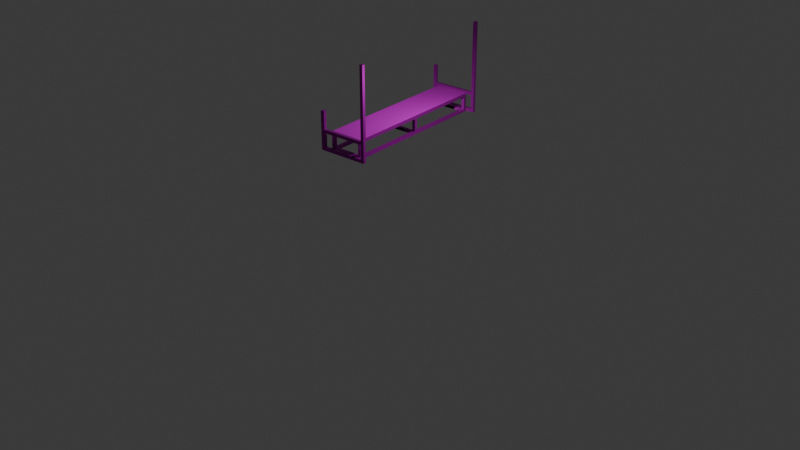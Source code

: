 # Source: Banca.blend  (saved by Blender 5.2.45; exported with 4.5.12 LTS)
import bpy
from mathutils import Matrix  # noqa: F401  (used for matrix-valued properties, if any)

bpy.ops.wm.read_factory_settings(use_empty=True)
scene = bpy.context.scene
scene.name = 'Scene'

# ---- collections
col_banca = bpy.data.collections.new('banca'); scene.collection.children.link(col_banca)

# ---- images (referenced by path relative to the original .blend; pixels are not part of the script)
import os
ASSET_DIR = os.environ.get("B2B_ASSET_DIR", "")  # directory of the original .blend (textures are referenced by path, not embedded)
HERE = os.path.dirname(os.path.abspath(__file__))  # packed textures are extracted next to this script under _unpacked/

def load_image(name, relpath, width, height, colorspace="sRGB"):
    """Load a texture the original file referenced (path relative to the .blend, or extracted next to this script)."""
    p = next((c for c in (os.path.join(HERE, relpath), os.path.join(ASSET_DIR, relpath)) if relpath and os.path.exists(c)), "")
    if p:
        img = bpy.data.images.load(p, check_existing=True)
        img.name = name
    else:  # same state as the original file: an image datablock whose file is absent (Cycles renders it pink)
        img = bpy.data.images.new(name, width, height)
        img.source = "FILE"
        img.filepath = "//" + (relpath or name)
    img.colorspace_settings.name = colorspace
    return img
img_fondo_textura_lisa_negra_53876_101777_avif = load_image('fondo-textura-lisa-negra_53876-101777.avif', 'fondo-textura-lisa-negra_53876-101777.avif', 1024, 1024, 'sRGB')
img_images_jpg = load_image('images.jpg', 'images.jpg', 1024, 1024, 'sRGB')
img_85273464_blue_relief_texture_of_glass_a_high_resolution_jpg = load_image('85273464-blue-relief-texture-of-glass-a-high-resolution.jpg', '85273464-blue-relief-texture-of-glass-a-high-resolution.jpg', 1024, 1024, 'sRGB')

# ---- materials (node trees are filled in below, after node groups)
mat_material = bpy.data.materials.new('Material')
mat_material_002 = bpy.data.materials.new('Material.002')
mat_material_003 = bpy.data.materials.new('Material.003')

# ---- material node trees
mat_material.use_nodes = True; mat_material.node_tree.nodes.clear()
_N = mat_material.node_tree.nodes; _L = mat_material.node_tree.links
n0 = _N.new('ShaderNodeBsdfPrincipled'); n0.name = 'Principled BSDF'; n0.location = (-200, 100)
n0.inputs[1].default_value = 0.75
n0.inputs[2].default_value = 0.32
n0.inputs[10].default_value = 0.005
n1 = _N.new('ShaderNodeOutputMaterial'); n1.name = 'Material Output'; n1.location = (200, 100)
n2 = _N.new('ShaderNodeTexImage'); n2.name = 'Image Texture'; n2.location = (-563, 179)
n2.image = img_fondo_textura_lisa_negra_53876_101777_avif
n3 = _N.new('ShaderNodeTexNoise'); n3.name = 'Noise Texture'; n3.location = (-697, -173)
n3.width = 160
n3.inputs[2].default_value = 180.0
n4 = _N.new('ShaderNodeBump'); n4.name = 'Bump'; n4.location = (-433, -188)
n4.inputs[0].default_value = 0.08
n4.inputs[1].default_value = 0.05
_L.new(n0.outputs[0], n1.inputs[0])
_L.new(n2.outputs[0], n0.inputs[0])
_L.new(n3.outputs[0], n4.inputs[4])
_L.new(n4.outputs[0], n0.inputs[5])
n1.is_active_output = True
mat_material_002.use_nodes = True; mat_material_002.node_tree.nodes.clear()
_N = mat_material_002.node_tree.nodes; _L = mat_material_002.node_tree.links
n0 = _N.new('ShaderNodeBsdfPrincipled'); n0.name = 'Principled BSDF'; n0.location = (-180, 133)
n0.inputs[2].default_value = 0.48
n0.inputs[10].default_value = 0.005
n1 = _N.new('ShaderNodeOutputMaterial'); n1.name = 'Material Output'; n1.location = (200, 100)
n2 = _N.new('ShaderNodeTexImage'); n2.name = 'Image Texture'; n2.location = (-540, 338)
n2.image = img_images_jpg
n3 = _N.new('ShaderNodeBump'); n3.name = 'Bump'; n3.location = (-425, -31)
n3.inputs[0].default_value = 0.12
n3.inputs[1].default_value = 0.008
n4 = _N.new('ShaderNodeTexNoise'); n4.name = 'Noise Texture'; n4.location = (-726, 4)
n4.width = 160
n4.inputs[2].default_value = 120.0
n4.inputs[3].default_value = 3.0
_L.new(n0.outputs[0], n1.inputs[0])
_L.new(n2.outputs[0], n0.inputs[0])
_L.new(n3.outputs[0], n0.inputs[5])
_L.new(n4.outputs[0], n3.inputs[4])
n1.is_active_output = True
mat_material_003.use_nodes = True; mat_material_003.node_tree.nodes.clear()
_N = mat_material_003.node_tree.nodes; _L = mat_material_003.node_tree.links
n0 = _N.new('ShaderNodeBsdfPrincipled'); n0.name = 'Principled BSDF'; n0.location = (-200, 100)
n0.inputs[2].default_value = 0.08
n0.inputs[4].default_value = 0.45
n0.inputs[10].default_value = 0.005
n0.inputs[18].default_value = 1.0
n0.inputs[19].default_value = 0.1
n1 = _N.new('ShaderNodeOutputMaterial'); n1.name = 'Material Output'; n1.location = (200, 100)
n2 = _N.new('ShaderNodeTexImage'); n2.name = 'Image Texture'; n2.location = (-563, 197)
n2.image = img_85273464_blue_relief_texture_of_glass_a_high_resolution_jpg
_L.new(n0.outputs[0], n1.inputs[0])
_L.new(n2.outputs[0], n0.inputs[0])
n1.is_active_output = True

# ---- world
world_world = bpy.data.worlds.new('World'); scene.world = world_world
world_world.use_nodes = True; world_world.node_tree.nodes.clear()
_N = world_world.node_tree.nodes; _L = world_world.node_tree.links
n0 = _N.new('ShaderNodeOutputWorld'); n0.name = 'World Output'; n0.location = (200, 100)
n1 = _N.new('ShaderNodeBackground'); n1.name = 'Background'; n1.location = (-200, 100)
n1.inputs[0].default_value = (0.05088, 0.05088, 0.05088, 1.0)
_L.new(n1.outputs[0], n0.inputs[0])
n0.is_active_output = True
world_world.color = (0.05088, 0.05088, 0.05088)
world_world.sun_shadow_jitter_overblur = 0.0

# ---- cameras
cam_camera = bpy.data.cameras.new('Camera')
cam_camera.clip_end = 100.0
cam_camera.ortho_scale = 7.314

# ---- lights
light_light = bpy.data.lights.new('Light', 'POINT')
light_light.energy = 1000.0
light_light.shadow_soft_size = 0.1

# ---- meshes
me_cube_003 = bpy.data.meshes.new('Cube.003')
me_cube_003.from_pydata([(-1.0, -1.0, -1.0), (-1.0, -1.0, 1.0), (-1.0, 1.0, -1.0), (-1.0, 1.0, 1.0), (1.0, -1.0, -1.0), (1.0, -1.0, 1.0), (1.0, 1.0, -1.0), (1.0, 1.0, 1.0)], [], [(0, 1, 3, 2), (2, 3, 7, 6), (6, 7, 5, 4), (4, 5, 1, 0), (2, 6, 4, 0), (7, 3, 1, 5)])
_uv = me_cube_003.uv_layers.new(name='UVMap')
_uv.uv.foreach_set('vector', [0.375, 0.0, 0.625, 0.0, 0.625, 0.25, 0.375, 0.25, 0.375, 0.25, 0.625, 0.25, 0.625, 0.5, 0.375, 0.5, 0.375, 0.5, 0.625, 0.5, 0.625, 0.75, 0.375, 0.75, 0.375, 0.75, 0.625, 0.75, 0.625, 1.0, 0.375, 1.0, 0.125, 0.5, 0.375, 0.5, 0.375, 0.75, 0.125, 0.75, 0.625, 0.5, 0.875, 0.5, 0.875, 0.75, 0.625, 0.75])
me_cube_003.materials.append(mat_material)
me_cube_003.update()
me_cube_004 = bpy.data.meshes.new('Cube.004')
me_cube_004.from_pydata([(-1.0, -1.0, -1.0), (-1.0, -1.0, 1.0), (-1.0, 1.0, -1.0), (-1.0, 1.0, 1.0), (1.0, -1.0, -1.0), (1.0, -1.0, 1.0), (1.0, 1.0, -1.0), (1.0, 1.0, 1.0)], [], [(0, 1, 3, 2), (2, 3, 7, 6), (6, 7, 5, 4), (4, 5, 1, 0), (2, 6, 4, 0), (7, 3, 1, 5)])
_uv = me_cube_004.uv_layers.new(name='UVMap')
_uv.uv.foreach_set('vector', [0.375, 0.0, 0.625, 0.0, 0.625, 0.25, 0.375, 0.25, 0.375, 0.25, 0.625, 0.25, 0.625, 0.5, 0.375, 0.5, 0.375, 0.5, 0.625, 0.5, 0.625, 0.75, 0.375, 0.75, 0.375, 0.75, 0.625, 0.75, 0.625, 1.0, 0.375, 1.0, 0.125, 0.5, 0.375, 0.5, 0.375, 0.75, 0.125, 0.75, 0.625, 0.5, 0.875, 0.5, 0.875, 0.75, 0.625, 0.75])
me_cube_004.materials.append(mat_material)
me_cube_004.update()
me_cube_005 = bpy.data.meshes.new('Cube.005')
me_cube_005.from_pydata([(-1.0, -1.0, -1.0), (-1.0, -1.0, 1.0), (-1.0, 1.0, -1.0), (-1.0, 1.0, 1.0), (1.0, -1.0, -1.0), (1.0, -1.0, 1.0), (1.0, 1.0, -1.0), (1.0, 1.0, 1.0)], [], [(0, 1, 3, 2), (2, 3, 7, 6), (6, 7, 5, 4), (4, 5, 1, 0), (2, 6, 4, 0), (7, 3, 1, 5)])
_uv = me_cube_005.uv_layers.new(name='UVMap')
_uv.uv.foreach_set('vector', [0.375, 0.0, 0.625, 0.0, 0.625, 0.25, 0.375, 0.25, 0.375, 0.25, 0.625, 0.25, 0.625, 0.5, 0.375, 0.5, 0.375, 0.5, 0.625, 0.5, 0.625, 0.75, 0.375, 0.75, 0.375, 0.75, 0.625, 0.75, 0.625, 1.0, 0.375, 1.0, 0.125, 0.5, 0.375, 0.5, 0.375, 0.75, 0.125, 0.75, 0.625, 0.5, 0.875, 0.5, 0.875, 0.75, 0.625, 0.75])
me_cube_005.materials.append(mat_material)
me_cube_005.update()
me_cube_006 = bpy.data.meshes.new('Cube.006')
me_cube_006.from_pydata([(-1.0, -1.0, -1.0), (-1.0, -1.0, 1.0), (-1.0, 1.0, -1.0), (-1.0, 1.0, 1.0), (1.0, -1.0, -1.0), (1.0, -1.0, 1.0), (1.0, 1.0, -1.0), (1.0, 1.0, 1.0)], [], [(0, 1, 3, 2), (2, 3, 7, 6), (6, 7, 5, 4), (4, 5, 1, 0), (2, 6, 4, 0), (7, 3, 1, 5)])
_uv = me_cube_006.uv_layers.new(name='UVMap')
_uv.uv.foreach_set('vector', [0.375, 0.0, 0.625, 0.0, 0.625, 0.25, 0.375, 0.25, 0.375, 0.25, 0.625, 0.25, 0.625, 0.5, 0.375, 0.5, 0.375, 0.5, 0.625, 0.5, 0.625, 0.75, 0.375, 0.75, 0.375, 0.75, 0.625, 0.75, 0.625, 1.0, 0.375, 1.0, 0.125, 0.5, 0.375, 0.5, 0.375, 0.75, 0.125, 0.75, 0.625, 0.5, 0.875, 0.5, 0.875, 0.75, 0.625, 0.75])
me_cube_006.materials.append(mat_material)
me_cube_006.update()
me_cube_007 = bpy.data.meshes.new('Cube.007')
me_cube_007.from_pydata([(-1.0, -1.0, -1.0), (-1.0, -1.0, 1.0), (-1.0, 1.0, -1.0), (-1.0, 1.0, 1.0), (1.0, -1.0, -1.0), (1.0, -1.0, 1.0), (1.0, 1.0, -1.0), (1.0, 1.0, 1.0)], [], [(0, 1, 3, 2), (2, 3, 7, 6), (6, 7, 5, 4), (4, 5, 1, 0), (2, 6, 4, 0), (7, 3, 1, 5)])
_uv = me_cube_007.uv_layers.new(name='UVMap')
_uv.uv.foreach_set('vector', [0.375, 0.0, 0.625, 0.0, 0.625, 0.25, 0.375, 0.25, 0.375, 0.25, 0.625, 0.25, 0.625, 0.5, 0.375, 0.5, 0.375, 0.5, 0.625, 0.5, 0.625, 0.75, 0.375, 0.75, 0.375, 0.75, 0.625, 0.75, 0.625, 1.0, 0.375, 1.0, 0.125, 0.5, 0.375, 0.5, 0.375, 0.75, 0.125, 0.75, 0.625, 0.5, 0.875, 0.5, 0.875, 0.75, 0.625, 0.75])
me_cube_007.materials.append(mat_material)
me_cube_007.update()
me_cube_008 = bpy.data.meshes.new('Cube.008')
me_cube_008.from_pydata([(-1.0, -1.0, -1.0), (-1.0, -1.0, 1.0), (-1.0, 1.0, -1.0), (-1.0, 1.0, 1.0), (1.0, -1.0, -1.0), (1.0, -1.0, 1.0), (1.0, 1.0, -1.0), (1.0, 1.0, 1.0)], [], [(0, 1, 3, 2), (2, 3, 7, 6), (6, 7, 5, 4), (4, 5, 1, 0), (2, 6, 4, 0), (7, 3, 1, 5)])
_uv = me_cube_008.uv_layers.new(name='UVMap')
_uv.uv.foreach_set('vector', [0.375, 0.0, 0.625, 0.0, 0.625, 0.25, 0.375, 0.25, 0.375, 0.25, 0.625, 0.25, 0.625, 0.5, 0.375, 0.5, 0.375, 0.5, 0.625, 0.5, 0.625, 0.75, 0.375, 0.75, 0.375, 0.75, 0.625, 0.75, 0.625, 1.0, 0.375, 1.0, 0.125, 0.5, 0.375, 0.5, 0.375, 0.75, 0.125, 0.75, 0.625, 0.5, 0.875, 0.5, 0.875, 0.75, 0.625, 0.75])
me_cube_008.materials.append(mat_material)
me_cube_008.update()
me_cube_009 = bpy.data.meshes.new('Cube.009')
me_cube_009.from_pydata([(-1.0, -1.0, -1.0), (-1.0, -1.0, 1.0), (-1.0, 1.0, -1.0), (-1.0, 1.0, 1.0), (1.0, -1.0, -1.0), (1.0, -1.0, 1.0), (1.0, 1.0, -1.0), (1.0, 1.0, 1.0)], [], [(0, 1, 3, 2), (2, 3, 7, 6), (6, 7, 5, 4), (4, 5, 1, 0), (2, 6, 4, 0), (7, 3, 1, 5)])
_uv = me_cube_009.uv_layers.new(name='UVMap')
_uv.uv.foreach_set('vector', [0.375, 0.0, 0.625, 0.0, 0.625, 0.25, 0.375, 0.25, 0.375, 0.25, 0.625, 0.25, 0.625, 0.5, 0.375, 0.5, 0.375, 0.5, 0.625, 0.5, 0.625, 0.75, 0.375, 0.75, 0.375, 0.75, 0.625, 0.75, 0.625, 1.0, 0.375, 1.0, 0.125, 0.5, 0.375, 0.5, 0.375, 0.75, 0.125, 0.75, 0.625, 0.5, 0.875, 0.5, 0.875, 0.75, 0.625, 0.75])
me_cube_009.materials.append(mat_material)
me_cube_009.update()
me_cube_010 = bpy.data.meshes.new('Cube.010')
me_cube_010.from_pydata([(-1.0, -1.0, -1.0), (-1.0, -1.0, 1.0), (-1.0, 1.0, -1.0), (-1.0, 1.0, 1.0), (1.0, -1.0, -1.0), (1.0, -1.0, 1.0), (1.0, 1.0, -1.0), (1.0, 1.0, 1.0)], [], [(0, 1, 3, 2), (2, 3, 7, 6), (6, 7, 5, 4), (4, 5, 1, 0), (2, 6, 4, 0), (7, 3, 1, 5)])
_uv = me_cube_010.uv_layers.new(name='UVMap')
_uv.uv.foreach_set('vector', [0.375, 0.0, 0.625, 0.0, 0.625, 0.25, 0.375, 0.25, 0.375, 0.25, 0.625, 0.25, 0.625, 0.5, 0.375, 0.5, 0.375, 0.5, 0.625, 0.5, 0.625, 0.75, 0.375, 0.75, 0.375, 0.75, 0.625, 0.75, 0.625, 1.0, 0.375, 1.0, 0.125, 0.5, 0.375, 0.5, 0.375, 0.75, 0.125, 0.75, 0.625, 0.5, 0.875, 0.5, 0.875, 0.75, 0.625, 0.75])
me_cube_010.materials.append(mat_material)
me_cube_010.update()
me_cube_011 = bpy.data.meshes.new('Cube.011')
me_cube_011.from_pydata([(-1.0, -1.0, -1.0), (-1.0, -1.0, 1.0), (-1.0, 1.0, -1.0), (-1.0, 1.0, 1.0), (1.0, -1.0, -1.0), (1.0, -1.0, 1.0), (1.0, 1.0, -1.0), (1.0, 1.0, 1.0)], [], [(0, 1, 3, 2), (2, 3, 7, 6), (6, 7, 5, 4), (4, 5, 1, 0), (2, 6, 4, 0), (7, 3, 1, 5)])
_uv = me_cube_011.uv_layers.new(name='UVMap')
_uv.uv.foreach_set('vector', [0.375, 0.0, 0.625, 0.0, 0.625, 0.25, 0.375, 0.25, 0.375, 0.25, 0.625, 0.25, 0.625, 0.5, 0.375, 0.5, 0.375, 0.5, 0.625, 0.5, 0.625, 0.75, 0.375, 0.75, 0.375, 0.75, 0.625, 0.75, 0.625, 1.0, 0.375, 1.0, 0.125, 0.5, 0.375, 0.5, 0.375, 0.75, 0.125, 0.75, 0.625, 0.5, 0.875, 0.5, 0.875, 0.75, 0.625, 0.75])
me_cube_011.materials.append(mat_material)
me_cube_011.update()
me_cube_012 = bpy.data.meshes.new('Cube.012')
me_cube_012.from_pydata([(-1.0, -1.0, -1.0), (-1.0, -1.0, 1.0), (-1.0, 1.0, -1.0), (-1.0, 1.0, 1.0), (1.0, -1.0, -1.0), (1.0, -1.0, 1.0), (1.0, 1.0, -1.0), (1.0, 1.0, 1.0)], [], [(0, 1, 3, 2), (2, 3, 7, 6), (6, 7, 5, 4), (4, 5, 1, 0), (2, 6, 4, 0), (7, 3, 1, 5)])
_uv = me_cube_012.uv_layers.new(name='UVMap')
_uv.uv.foreach_set('vector', [0.375, 0.0, 0.625, 0.0, 0.625, 0.25, 0.375, 0.25, 0.375, 0.25, 0.625, 0.25, 0.625, 0.5, 0.375, 0.5, 0.375, 0.5, 0.625, 0.5, 0.625, 0.75, 0.375, 0.75, 0.375, 0.75, 0.625, 0.75, 0.625, 1.0, 0.375, 1.0, 0.125, 0.5, 0.375, 0.5, 0.375, 0.75, 0.125, 0.75, 0.625, 0.5, 0.875, 0.5, 0.875, 0.75, 0.625, 0.75])
me_cube_012.materials.append(mat_material)
me_cube_012.update()
me_cube_013 = bpy.data.meshes.new('Cube.013')
me_cube_013.from_pydata([(-1.0, -1.0, -1.0), (-1.0, -1.0, 1.0), (-1.0, 1.0, -1.0), (-1.0, 1.0, 1.0), (1.0, -1.0, -1.0), (1.0, -1.0, 1.0), (1.0, 1.0, -1.0), (1.0, 1.0, 1.0)], [], [(0, 1, 3, 2), (2, 3, 7, 6), (6, 7, 5, 4), (4, 5, 1, 0), (2, 6, 4, 0), (7, 3, 1, 5)])
_uv = me_cube_013.uv_layers.new(name='UVMap')
_uv.uv.foreach_set('vector', [0.375, 0.0, 0.625, 0.0, 0.625, 0.25, 0.375, 0.25, 0.375, 0.25, 0.625, 0.25, 0.625, 0.5, 0.375, 0.5, 0.375, 0.5, 0.625, 0.5, 0.625, 0.75, 0.375, 0.75, 0.375, 0.75, 0.625, 0.75, 0.625, 1.0, 0.375, 1.0, 0.125, 0.5, 0.375, 0.5, 0.375, 0.75, 0.125, 0.75, 0.625, 0.5, 0.875, 0.5, 0.875, 0.75, 0.625, 0.75])
me_cube_013.materials.append(mat_material)
me_cube_013.update()
me_plane = bpy.data.meshes.new('Plane')
me_plane.from_pydata([(-1.0, -1.0, 0.0), (1.0, -1.0, 0.0), (-1.0, 1.0, 0.0), (1.0, 1.0, 0.0)], [], [(0, 1, 3, 2)])
_uv = me_plane.uv_layers.new(name='UVMap')
_uv.uv.foreach_set('vector', [0.0, 0.0, 1.0, 0.0, 1.0, 1.0, 0.0, 1.0])
me_plane.materials.append(mat_material_002)
me_plane.update()
me_cube_014 = bpy.data.meshes.new('Cube.014')
me_cube_014.from_pydata([(-1.0, -1.0, -1.0), (-1.0, -1.0, 1.0), (-1.0, 1.0, -1.0), (-1.0, 1.0, 1.0), (1.0, -1.0, -1.0), (1.0, -1.0, 1.0), (1.0, 1.0, -1.0), (1.0, 1.0, 1.0)], [], [(0, 1, 3, 2), (2, 3, 7, 6), (6, 7, 5, 4), (4, 5, 1, 0), (2, 6, 4, 0), (7, 3, 1, 5)])
_uv = me_cube_014.uv_layers.new(name='UVMap')
_uv.uv.foreach_set('vector', [0.375, 0.0, 0.625, 0.0, 0.625, 0.25, 0.375, 0.25, 0.375, 0.25, 0.625, 0.25, 0.625, 0.5, 0.375, 0.5, 0.375, 0.5, 0.625, 0.5, 0.625, 0.75, 0.375, 0.75, 0.375, 0.75, 0.625, 0.75, 0.625, 1.0, 0.375, 1.0, 0.125, 0.5, 0.375, 0.5, 0.375, 0.75, 0.125, 0.75, 0.625, 0.5, 0.875, 0.5, 0.875, 0.75, 0.625, 0.75])
me_cube_014.materials.append(mat_material)
me_cube_014.update()
me_cube_015 = bpy.data.meshes.new('Cube.015')
me_cube_015.from_pydata([(-1.0, -1.0, -1.0), (-1.0, -1.0, 1.0), (-1.0, 1.0, -1.0), (-1.0, 1.0, 1.0), (1.0, -1.0, -1.0), (1.0, -1.0, 1.0), (1.0, 1.0, -1.0), (1.0, 1.0, 1.0)], [], [(0, 1, 3, 2), (2, 3, 7, 6), (6, 7, 5, 4), (4, 5, 1, 0), (2, 6, 4, 0), (7, 3, 1, 5)])
_uv = me_cube_015.uv_layers.new(name='UVMap')
_uv.uv.foreach_set('vector', [0.375, 0.0, 0.625, 0.0, 0.625, 0.25, 0.375, 0.25, 0.375, 0.25, 0.625, 0.25, 0.625, 0.5, 0.375, 0.5, 0.375, 0.5, 0.625, 0.5, 0.625, 0.75, 0.375, 0.75, 0.375, 0.75, 0.625, 0.75, 0.625, 1.0, 0.375, 1.0, 0.125, 0.5, 0.375, 0.5, 0.375, 0.75, 0.125, 0.75, 0.625, 0.5, 0.875, 0.5, 0.875, 0.75, 0.625, 0.75])
me_cube_015.materials.append(mat_material)
me_cube_015.update()
me_cube_016 = bpy.data.meshes.new('Cube.016')
me_cube_016.from_pydata([(-1.0, -1.0, -1.0), (-1.0, -1.0, 1.0), (-1.0, 1.0, -1.0), (-1.0, 1.0, 1.0), (1.0, -1.0, -1.0), (1.0, -1.0, 1.0), (1.0, 1.0, -1.0), (1.0, 1.0, 1.0)], [], [(0, 1, 3, 2), (2, 3, 7, 6), (6, 7, 5, 4), (4, 5, 1, 0), (2, 6, 4, 0), (7, 3, 1, 5)])
_uv = me_cube_016.uv_layers.new(name='UVMap')
_uv.uv.foreach_set('vector', [0.375, 0.0, 0.625, 0.0, 0.625, 0.25, 0.375, 0.25, 0.375, 0.25, 0.625, 0.25, 0.625, 0.5, 0.375, 0.5, 0.375, 0.5, 0.625, 0.5, 0.625, 0.75, 0.375, 0.75, 0.375, 0.75, 0.625, 0.75, 0.625, 1.0, 0.375, 1.0, 0.125, 0.5, 0.375, 0.5, 0.375, 0.75, 0.125, 0.75, 0.625, 0.5, 0.875, 0.5, 0.875, 0.75, 0.625, 0.75])
me_cube_016.materials.append(mat_material)
me_cube_016.update()
me_cube_017 = bpy.data.meshes.new('Cube.017')
me_cube_017.from_pydata([(-1.0, -1.0, -1.0), (-1.0, -1.0, 1.0), (-1.0, 1.0, -1.0), (-1.0, 1.0, 1.0), (1.0, -1.0, -1.0), (1.0, -1.0, 1.0), (1.0, 1.0, -1.0), (1.0, 1.0, 1.0)], [], [(0, 1, 3, 2), (2, 3, 7, 6), (6, 7, 5, 4), (4, 5, 1, 0), (2, 6, 4, 0), (7, 3, 1, 5)])
_uv = me_cube_017.uv_layers.new(name='UVMap')
_uv.uv.foreach_set('vector', [0.375, 0.0, 0.625, 0.0, 0.625, 0.25, 0.375, 0.25, 0.375, 0.25, 0.625, 0.25, 0.625, 0.5, 0.375, 0.5, 0.375, 0.5, 0.625, 0.5, 0.625, 0.75, 0.375, 0.75, 0.375, 0.75, 0.625, 0.75, 0.625, 1.0, 0.375, 1.0, 0.125, 0.5, 0.375, 0.5, 0.375, 0.75, 0.125, 0.75, 0.625, 0.5, 0.875, 0.5, 0.875, 0.75, 0.625, 0.75])
me_cube_017.materials.append(mat_material)
me_cube_017.update()
me_cube_018 = bpy.data.meshes.new('Cube.018')
me_cube_018.from_pydata([(-1.0, -1.0, -1.0), (-1.0, -1.0, 1.0), (-1.0, 1.0, -1.0), (-1.0, 1.0, 1.0), (1.0, -1.0, -1.0), (1.0, -1.0, 1.0), (1.0, 1.0, -1.0), (1.0, 1.0, 1.0)], [], [(0, 1, 3, 2), (2, 3, 7, 6), (6, 7, 5, 4), (4, 5, 1, 0), (2, 6, 4, 0), (7, 3, 1, 5)])
_uv = me_cube_018.uv_layers.new(name='UVMap')
_uv.uv.foreach_set('vector', [0.375, 0.0, 0.625, 0.0, 0.625, 0.25, 0.375, 0.25, 0.375, 0.25, 0.625, 0.25, 0.625, 0.5, 0.375, 0.5, 0.375, 0.5, 0.625, 0.5, 0.625, 0.75, 0.375, 0.75, 0.375, 0.75, 0.625, 0.75, 0.625, 1.0, 0.375, 1.0, 0.125, 0.5, 0.375, 0.5, 0.375, 0.75, 0.125, 0.75, 0.625, 0.5, 0.875, 0.5, 0.875, 0.75, 0.625, 0.75])
me_cube_018.materials.append(mat_material)
me_cube_018.update()
me_cube_019 = bpy.data.meshes.new('Cube.019')
me_cube_019.from_pydata([(-1.0, -1.0, -1.0), (-1.0, -1.0, 1.0), (-1.0, 1.0, -1.0), (-1.0, 1.0, 1.0), (1.0, -1.0, -1.0), (1.0, -1.0, 1.0), (1.0, 1.0, -1.0), (1.0, 1.0, 1.0)], [], [(0, 1, 3, 2), (2, 3, 7, 6), (6, 7, 5, 4), (4, 5, 1, 0), (2, 6, 4, 0), (7, 3, 1, 5)])
_uv = me_cube_019.uv_layers.new(name='UVMap')
_uv.uv.foreach_set('vector', [0.375, 0.0, 0.625, 0.0, 0.625, 0.25, 0.375, 0.25, 0.375, 0.25, 0.625, 0.25, 0.625, 0.5, 0.375, 0.5, 0.375, 0.5, 0.625, 0.5, 0.625, 0.75, 0.375, 0.75, 0.375, 0.75, 0.625, 0.75, 0.625, 1.0, 0.375, 1.0, 0.125, 0.5, 0.375, 0.5, 0.375, 0.75, 0.125, 0.75, 0.625, 0.5, 0.875, 0.5, 0.875, 0.75, 0.625, 0.75])
me_cube_019.materials.append(mat_material)
me_cube_019.update()
me_cube_020 = bpy.data.meshes.new('Cube.020')
me_cube_020.from_pydata([(-1.0, -1.0, -1.0), (-1.0, -1.0, 1.0), (-1.0, 1.0, -1.0), (-1.0, 1.0, 1.0), (1.0, -1.0, -1.0), (1.0, -1.0, 1.0), (1.0, 1.0, -1.0), (1.0, 1.0, 1.0)], [], [(0, 1, 3, 2), (2, 3, 7, 6), (6, 7, 5, 4), (4, 5, 1, 0), (2, 6, 4, 0), (7, 3, 1, 5)])
_uv = me_cube_020.uv_layers.new(name='UVMap')
_uv.uv.foreach_set('vector', [0.375, 0.0, 0.625, 0.0, 0.625, 0.25, 0.375, 0.25, 0.375, 0.25, 0.625, 0.25, 0.625, 0.5, 0.375, 0.5, 0.375, 0.5, 0.625, 0.5, 0.625, 0.75, 0.375, 0.75, 0.375, 0.75, 0.625, 0.75, 0.625, 1.0, 0.375, 1.0, 0.125, 0.5, 0.375, 0.5, 0.375, 0.75, 0.125, 0.75, 0.625, 0.5, 0.875, 0.5, 0.875, 0.75, 0.625, 0.75])
me_cube_020.materials.append(mat_material)
me_cube_020.update()
me_cube_021 = bpy.data.meshes.new('Cube.021')
me_cube_021.from_pydata([(-1.0, -1.0, -1.0), (-1.0, -1.0, 1.0), (-1.0, 1.0, -1.0), (-1.0, 1.0, 1.0), (1.0, -1.0, -1.0), (1.0, -1.0, 1.0), (1.0, 1.0, -1.0), (1.0, 1.0, 1.0)], [], [(0, 1, 3, 2), (2, 3, 7, 6), (6, 7, 5, 4), (4, 5, 1, 0), (2, 6, 4, 0), (7, 3, 1, 5)])
_uv = me_cube_021.uv_layers.new(name='UVMap')
_uv.uv.foreach_set('vector', [0.375, 0.0, 0.625, 0.0, 0.625, 0.25, 0.375, 0.25, 0.375, 0.25, 0.625, 0.25, 0.625, 0.5, 0.375, 0.5, 0.375, 0.5, 0.625, 0.5, 0.625, 0.75, 0.375, 0.75, 0.375, 0.75, 0.625, 0.75, 0.625, 1.0, 0.375, 1.0, 0.125, 0.5, 0.375, 0.5, 0.375, 0.75, 0.125, 0.75, 0.625, 0.5, 0.875, 0.5, 0.875, 0.75, 0.625, 0.75])
me_cube_021.materials.append(mat_material)
me_cube_021.update()
me_cube_022 = bpy.data.meshes.new('Cube.022')
me_cube_022.from_pydata([(-1.0, -1.0, -1.0), (-1.0, -1.0, 1.0), (-1.0, 1.0, -1.0), (-1.0, 1.0, 1.0), (1.0, -1.0, -1.0), (1.0, -1.0, 1.0), (1.0, 1.0, -1.0), (1.0, 1.0, 1.0)], [], [(0, 1, 3, 2), (2, 3, 7, 6), (6, 7, 5, 4), (4, 5, 1, 0), (2, 6, 4, 0), (7, 3, 1, 5)])
_uv = me_cube_022.uv_layers.new(name='UVMap')
_uv.uv.foreach_set('vector', [0.375, 0.0, 0.625, 0.0, 0.625, 0.25, 0.375, 0.25, 0.375, 0.25, 0.625, 0.25, 0.625, 0.5, 0.375, 0.5, 0.375, 0.5, 0.625, 0.5, 0.625, 0.75, 0.375, 0.75, 0.375, 0.75, 0.625, 0.75, 0.625, 1.0, 0.375, 1.0, 0.125, 0.5, 0.375, 0.5, 0.375, 0.75, 0.125, 0.75, 0.625, 0.5, 0.875, 0.5, 0.875, 0.75, 0.625, 0.75])
me_cube_022.materials.append(mat_material)
me_cube_022.update()
me_cube_023 = bpy.data.meshes.new('Cube.023')
me_cube_023.from_pydata([(-1.0, -1.0, -1.0), (-1.0, -1.0, 1.0), (-1.0, 1.0, -1.0), (-1.0, 1.0, 1.0), (1.0, -1.0, -1.0), (1.0, -1.0, 1.0), (1.0, 1.0, -1.0), (1.0, 1.0, 1.0)], [], [(0, 1, 3, 2), (2, 3, 7, 6), (6, 7, 5, 4), (4, 5, 1, 0), (2, 6, 4, 0), (7, 3, 1, 5)])
_uv = me_cube_023.uv_layers.new(name='UVMap')
_uv.uv.foreach_set('vector', [0.375, 0.0, 0.625, 0.0, 0.625, 0.25, 0.375, 0.25, 0.375, 0.25, 0.625, 0.25, 0.625, 0.5, 0.375, 0.5, 0.375, 0.5, 0.625, 0.5, 0.625, 0.75, 0.375, 0.75, 0.375, 0.75, 0.625, 0.75, 0.625, 1.0, 0.375, 1.0, 0.125, 0.5, 0.375, 0.5, 0.375, 0.75, 0.125, 0.75, 0.625, 0.5, 0.875, 0.5, 0.875, 0.75, 0.625, 0.75])
me_cube_023.materials.append(mat_material)
me_cube_023.update()

# ---- curves / text
cu_surfpatch = bpy.data.curves.new('SurfPatch', 'CURVE')
cu_surfpatch.dimensions = '3D'
_sp = cu_surfpatch.splines.new('NURBS'); _sp.points.add(15)
_sp.points.foreach_set('co', [-1.5, -1.5, 0.0, 1.0, -0.1051, -0.4055, -34.99, 1.0, -0.06234, 0.3093, -35.11, 1.0, -1.5, 1.5, 0.0, 1.0, -0.5, -1.5, 0.0, 1.0, -0.5, -0.5, 1.0, 1.0, -0.5, 0.5, 1.0, 1.0, -0.5, 1.5, 0.0, 1.0, 0.5, -1.5, 0.0, 1.0, 0.5, -0.5, 1.0, 1.0, 0.5, 0.5, 1.0, 1.0, 0.5, 1.5, 0.0, 1.0, 1.5, -1.5, 0.0, 1.0, 1.5, -0.5, 0.0, 1.0, 1.5, 0.5, 0.0, 1.0, 1.5, 1.5, 0.0, 1.0])
_sp.points.foreach_set('radius', [0.0, 0.0, 0.0, 0.0, 0.0, 0.0, 0.0, 0.0, 0.0, 0.0, 0.0, 0.0, 0.0, 0.0, 0.0, 0.0])
_sp.resolution_u = 4
_sp.resolution_v = 4
cu_surfpatch.materials.append(mat_material_003)
cu_surfpatch.resolution_u = 4
cu_surfpatch.resolution_v = 4
cu_surfpatch.fill_mode = 'FULL'

# ---- objects
ob_light = bpy.data.objects.new('Light', light_light)
ob_camera = bpy.data.objects.new('Camera', cam_camera)
ob_tubo_atras_abajo = bpy.data.objects.new('Tubo_atras_abajo', me_cube_003)
ob_tubo_adelante_abajo = bpy.data.objects.new('Tubo_adelante_abajo', me_cube_004)
ob_tubo_adelante_arriba = bpy.data.objects.new('Tubo_adelante_arriba', me_cube_005)
ob_tubo_arriba_atras = bpy.data.objects.new('Tubo_arriba_atras', me_cube_006)
ob_tubo_adelante_vertical1 = bpy.data.objects.new('Tubo_adelante_vertical1', me_cube_007)
ob_tubo_atras_vertical2 = bpy.data.objects.new('Tubo_atras_vertical2', me_cube_008)
ob_tubo_atras_vertical_3 = bpy.data.objects.new('Tubo_atras_vertical_3', me_cube_009)
ob_tubo_adelante_vertical4 = bpy.data.objects.new('Tubo_adelante_vertical4', me_cube_010)
ob_cube_008 = bpy.data.objects.new('Cube.008', me_cube_011)
ob_cube_009 = bpy.data.objects.new('Cube.009', me_cube_012)
ob_cube_010 = bpy.data.objects.new('Cube.010', me_cube_013)
ob_banca = bpy.data.objects.new('Banca', me_plane)
ob_cube_011 = bpy.data.objects.new('Cube.011', me_cube_014)
ob_cube_012 = bpy.data.objects.new('Cube.012', me_cube_015)
ob_cube_013 = bpy.data.objects.new('Cube.013', me_cube_016)
ob_cube_014 = bpy.data.objects.new('Cube.014', me_cube_017)
ob_cube_015 = bpy.data.objects.new('Cube.015', me_cube_018)
ob_cube_016 = bpy.data.objects.new('Cube.016', me_cube_019)
ob_cube_017 = bpy.data.objects.new('Cube.017', me_cube_020)
ob_cube_018 = bpy.data.objects.new('Cube.018', me_cube_021)
ob_cube_019 = bpy.data.objects.new('Cube.019', me_cube_022)
ob_cube_020 = bpy.data.objects.new('Cube.020', me_cube_023)
ob_surfpatch = bpy.data.objects.new('SurfPatch', cu_surfpatch)

# ---- transforms, parenting, visibility, modifiers, constraints
ob_light.location = (4.076, 1.005, 5.904)
ob_light.rotation_euler = (0.6503, 0.05522, 1.866)
ob_light.lock_rotations_4d = False
ob_light.empty_display_type = 'ARROWS'
ob_light.color = (0.0, 0.0, 0.0, 0.0)
ob_light.lineart.crease_threshold = 0.0
ob_camera.location = (7.359, -6.926, 4.958)
ob_camera.rotation_euler = (1.109, 0.0, 0.8149)
ob_camera.lock_rotations_4d = False
ob_camera.empty_display_type = 'ARROWS'
ob_camera.color = (0.0, 0.0, 0.0, 0.0)
ob_camera.display_type = 'WIRE'
ob_camera.lineart.crease_threshold = 0.0
ob_tubo_atras_abajo.location = (0.0, 0.0, 0.0)
ob_tubo_atras_abajo.scale = (0.1, 5.0, 0.1)
ob_tubo_adelante_abajo.location = (-2.0, 0.0, 0.0)
ob_tubo_adelante_abajo.scale = (0.1, 5.0, 0.1)
ob_tubo_adelante_arriba.location = (-2.0, 0.0, 1.0)
ob_tubo_adelante_arriba.scale = (0.1, 5.0, 0.1)
ob_tubo_arriba_atras.location = (0.0, 0.0, 1.0)
ob_tubo_arriba_atras.scale = (0.1, 5.0, 0.1)
ob_tubo_adelante_vertical1.location = (-2.0, 4.89, 0.5)
ob_tubo_adelante_vertical1.scale = (0.1, 0.1, 0.4)
ob_tubo_atras_vertical2.location = (0.0, 4.89, 0.5)
ob_tubo_atras_vertical2.scale = (0.1, 0.1, 0.4)
ob_tubo_atras_vertical_3.location = (0.0, -4.89, 0.5)
ob_tubo_atras_vertical_3.scale = (0.1, 0.1, 0.4)
ob_tubo_adelante_vertical4.location = (-2.0, -4.89, 0.5)
ob_tubo_adelante_vertical4.scale = (0.1, 0.1, 0.4)
ob_cube_008.location = (-1.0, -4.89, 0.0)
ob_cube_008.rotation_euler = (0.0, 1.571, 0.0)
ob_cube_008.scale = (0.1, 0.1, 0.9)
ob_cube_009.location = (-1.0, 4.89, 0.0)
ob_cube_009.rotation_euler = (0.0, 1.571, 0.0)
ob_cube_009.scale = (0.1, 0.1, 0.9)
ob_cube_010.location = (-1.0, 0.0, 0.0)
ob_cube_010.rotation_euler = (0.0, 1.571, 0.0)
ob_cube_010.scale = (0.1, 0.1, 0.9)
ob_banca.location = (-1.0, 0.0, 1.11)
ob_banca.scale = (1.09, 5.0, 5.0)
ob_cube_011.location = (0.0, 0.0, 0.5)
ob_cube_011.scale = (0.1, 0.1, 0.4)
ob_cube_012.location = (-2.0, 0.0, 0.5)
ob_cube_012.scale = (0.1, 0.1, 0.4)
ob_cube_013.location = (0.5, -5.2, 2.83)
ob_cube_013.scale = (0.1, 0.1, 2.93)
ob_cube_014.location = (0.5, 5.2, 2.83)
ob_cube_014.scale = (0.1, 0.1, 2.93)
ob_cube_015.location = (-2.52, -5.2, 1.13)
ob_cube_015.scale = (0.12, 0.1, 1.22)
ob_cube_016.location = (-2.5, 5.2, 1.13)
ob_cube_016.scale = (0.1, 0.1, 1.23)
ob_cube_017.location = (-1.0, -5.2, 0.0)
ob_cube_017.rotation_euler = (0.0, 1.571, 0.0)
ob_cube_017.scale = (0.1, 0.1, 1.4)
ob_cube_018.location = (-1.0, 5.2, 0.0)
ob_cube_018.rotation_euler = (0.0, 1.571, 0.0)
ob_cube_018.scale = (0.1, 0.1, 1.4)
ob_cube_019.location = (-1.0, -5.2, 1.11)
ob_cube_019.rotation_euler = (0.0, 1.571, 0.0)
ob_cube_019.scale = (0.1, 0.1, 1.4)
ob_cube_020.location = (-1.0, 5.2, 1.11)
ob_cube_020.rotation_euler = (0.0, 1.571, 0.0)
ob_cube_020.scale = (0.1, 0.1, 1.4)
ob_surfpatch.location = (-1.2, 0.07, 5.26)
ob_surfpatch.scale = (4.62, 10.86, 0.7)
ob_surfpatch.empty_image_offset = (0.0, 0.0)

# ---- collection membership
col_banca.objects.link(ob_light)
col_banca.objects.link(ob_camera)
col_banca.objects.link(ob_tubo_atras_abajo)
col_banca.objects.link(ob_tubo_adelante_abajo)
col_banca.objects.link(ob_tubo_adelante_arriba)
col_banca.objects.link(ob_tubo_arriba_atras)
col_banca.objects.link(ob_tubo_adelante_vertical1)
col_banca.objects.link(ob_tubo_atras_vertical2)
col_banca.objects.link(ob_tubo_atras_vertical_3)
col_banca.objects.link(ob_tubo_adelante_vertical4)
col_banca.objects.link(ob_cube_008)
col_banca.objects.link(ob_cube_009)
col_banca.objects.link(ob_cube_010)
col_banca.objects.link(ob_banca)
col_banca.objects.link(ob_cube_011)
col_banca.objects.link(ob_cube_012)
col_banca.objects.link(ob_cube_013)
col_banca.objects.link(ob_cube_014)
col_banca.objects.link(ob_cube_015)
col_banca.objects.link(ob_cube_016)
col_banca.objects.link(ob_cube_017)
col_banca.objects.link(ob_cube_018)
col_banca.objects.link(ob_cube_019)
col_banca.objects.link(ob_cube_020)
col_banca.objects.link(ob_surfpatch)

# ---- scene / render settings (as saved in the file)
scene.camera = ob_tubo_adelante_arriba
scene.frame_start = 1; scene.frame_end = 250; scene.frame_set(0)
scene.render.engine = 'BLENDER_EEVEE_NEXT'
scene.render.bake_bias = 0.0
scene.render.bake_samples = 0
scene.render.compositor_device = 'GPU'
scene.eevee.use_volume_custom_range = False
scene.eevee.fast_gi_thickness_near = 0.1
scene.eevee.fast_gi_thickness_far = 0.0
scene.eevee.ray_tracing_options.screen_trace_thickness = 0.1
bpy.context.view_layer.update()

# ---- added for rendering (the .blend has no active camera): camera
cam_auto = bpy.data.cameras.new('AutoCamera')
cam_auto.lens = 50.0
cam_auto.sensor_width = 36.0
cam_auto.clip_end = 1000.0
ob_auto_camera = bpy.data.objects.new('AutoCamera', cam_auto)
scene.collection.objects.link(ob_auto_camera)
ob_auto_camera.location = (39.0479, -48.2275, 25.5215)
ob_auto_camera.rotation_euler = (1.09748, -7.21219e-08, 0.694738)
scene.camera = ob_auto_camera
bpy.context.view_layer.update()
